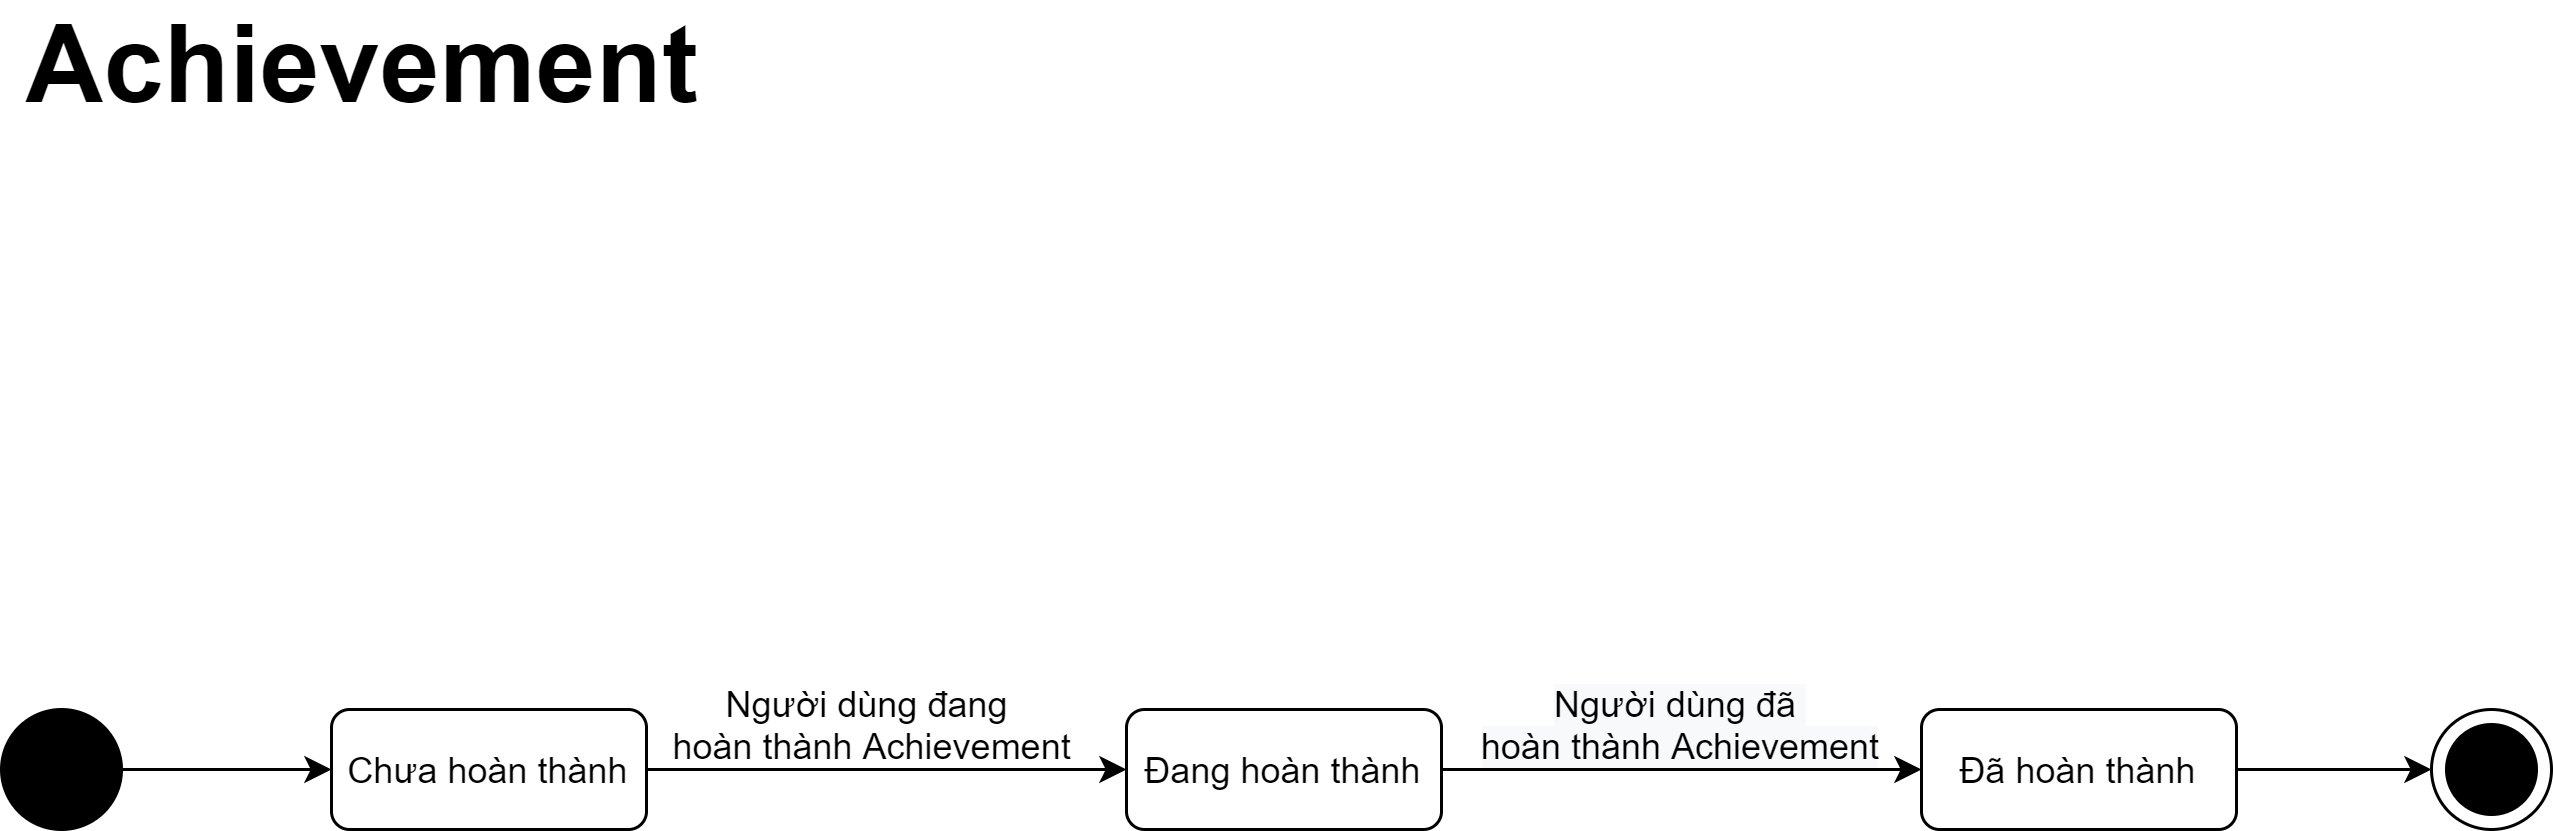

The diagram above was exported from draw.io. Its source (the exported page's mxGraphModel, read from the mxfile embedded in the PNG):
<mxGraphModel dx="1038" dy="532" grid="1" gridSize="10" guides="1" tooltips="1" connect="1" arrows="1" fold="1" page="1" pageScale="1" pageWidth="850" pageHeight="1100" background="#FFFFFF" math="0" shadow="0">
  <root>
    <mxCell id="0" />
    <mxCell id="1" parent="0" />
    <mxCell id="80" style="rounded=0;orthogonalLoop=1;jettySize=auto;html=1;entryX=0;entryY=0.5;entryDx=0;entryDy=0;" parent="1" source="3" target="13" edge="1">
      <mxGeometry relative="1" as="geometry" />
    </mxCell>
    <mxCell id="3" value="" style="shape=ellipse;html=1;fillColor=#000000;fontSize=18;fontColor=#ffffff;" parent="1" vertex="1">
      <mxGeometry y="240" width="40" height="40" as="geometry" />
    </mxCell>
    <mxCell id="4" value="" style="shape=mxgraph.sysml.actFinal;html=1;verticalLabelPosition=bottom;labelBackgroundColor=#ffffff;verticalAlign=top;" parent="1" vertex="1">
      <mxGeometry x="810" y="240" width="40" height="40" as="geometry" />
    </mxCell>
    <mxCell id="81" style="edgeStyle=none;rounded=0;orthogonalLoop=1;jettySize=auto;html=1;entryX=0;entryY=0.5;entryDx=0;entryDy=0;" parent="1" source="13" target="78" edge="1">
      <mxGeometry relative="1" as="geometry" />
    </mxCell>
    <mxCell id="13" value="Chưa hoàn thành" style="shape=rect;rounded=1;html=1;whiteSpace=wrap;align=center;" parent="1" vertex="1">
      <mxGeometry x="110" y="240" width="105" height="40" as="geometry" />
    </mxCell>
    <mxCell id="82" style="edgeStyle=none;rounded=0;orthogonalLoop=1;jettySize=auto;html=1;" parent="1" source="78" target="79" edge="1">
      <mxGeometry relative="1" as="geometry" />
    </mxCell>
    <mxCell id="78" value="Đang hoàn thành" style="shape=rect;rounded=1;html=1;whiteSpace=wrap;align=center;" parent="1" vertex="1">
      <mxGeometry x="375" y="240" width="105" height="40" as="geometry" />
    </mxCell>
    <mxCell id="83" style="edgeStyle=none;rounded=0;orthogonalLoop=1;jettySize=auto;html=1;" parent="1" source="79" target="4" edge="1">
      <mxGeometry relative="1" as="geometry" />
    </mxCell>
    <mxCell id="79" value="Đã hoàn thành" style="shape=rect;rounded=1;html=1;whiteSpace=wrap;align=center;" parent="1" vertex="1">
      <mxGeometry x="640" y="240" width="105" height="40" as="geometry" />
    </mxCell>
    <mxCell id="84" value="&lt;span style=&quot;font-size: 36px&quot;&gt;&lt;b&gt;Achievement&lt;/b&gt;&lt;/span&gt;" style="text;html=1;align=center;verticalAlign=middle;resizable=0;points=[];autosize=1;" parent="1" vertex="1">
      <mxGeometry y="10" width="240" height="30" as="geometry" />
    </mxCell>
    <mxCell id="85" value="Người dùng đang &lt;br&gt;hoàn thành Achievement" style="text;html=1;align=center;verticalAlign=middle;resizable=0;points=[];autosize=1;" parent="1" vertex="1">
      <mxGeometry x="215" y="230" width="150" height="30" as="geometry" />
    </mxCell>
    <mxCell id="86" value="&lt;span style=&quot;color: rgb(0 , 0 , 0) ; font-family: &amp;#34;helvetica&amp;#34; ; font-size: 12px ; font-style: normal ; font-weight: 400 ; letter-spacing: normal ; text-indent: 0px ; text-transform: none ; word-spacing: 0px ; background-color: rgb(248 , 249 , 250) ; display: inline ; float: none&quot;&gt;Người dùng đã&lt;span&gt;&amp;nbsp;&lt;/span&gt;&lt;/span&gt;&lt;br style=&quot;color: rgb(0 , 0 , 0) ; font-family: &amp;#34;helvetica&amp;#34; ; font-size: 12px ; font-style: normal ; font-weight: 400 ; letter-spacing: normal ; text-indent: 0px ; text-transform: none ; word-spacing: 0px ; background-color: rgb(248 , 249 , 250)&quot;&gt;&lt;span style=&quot;color: rgb(0 , 0 , 0) ; font-family: &amp;#34;helvetica&amp;#34; ; font-size: 12px ; font-style: normal ; font-weight: 400 ; letter-spacing: normal ; text-indent: 0px ; text-transform: none ; word-spacing: 0px ; background-color: rgb(248 , 249 , 250) ; display: inline ; float: none&quot;&gt;hoàn thành Achievement&lt;/span&gt;" style="text;whiteSpace=wrap;html=1;align=center;" parent="1" vertex="1">
      <mxGeometry x="490" y="225" width="140" height="40" as="geometry" />
    </mxCell>
  </root>
</mxGraphModel>